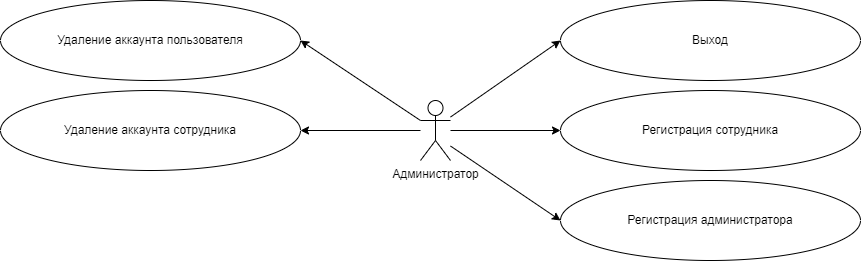

The diagram above was exported from draw.io. Its source (the exported page's mxGraphModel, read from the mxfile embedded in the PNG):
<mxGraphModel dx="2704" dy="483" grid="1" gridSize="10" guides="1" tooltips="1" connect="1" arrows="1" fold="1" page="1" pageScale="1" pageWidth="827" pageHeight="1169" math="0" shadow="0">
  <root>
    <mxCell id="qa61gXqZW96ZbK5qNo9o-0" />
    <mxCell id="qa61gXqZW96ZbK5qNo9o-1" parent="qa61gXqZW96ZbK5qNo9o-0" />
    <mxCell id="Zc59ERUxAe3Vw-qIWk5R-0" style="edgeStyle=none;rounded=0;orthogonalLoop=1;jettySize=auto;html=1;entryX=1;entryY=0.5;entryDx=0;entryDy=0;" parent="qa61gXqZW96ZbK5qNo9o-1" source="Zc59ERUxAe3Vw-qIWk5R-3" target="Zc59ERUxAe3Vw-qIWk5R-4" edge="1">
      <mxGeometry relative="1" as="geometry" />
    </mxCell>
    <mxCell id="Zc59ERUxAe3Vw-qIWk5R-1" style="edgeStyle=none;rounded=0;orthogonalLoop=1;jettySize=auto;html=1;entryX=1;entryY=0.5;entryDx=0;entryDy=0;" parent="qa61gXqZW96ZbK5qNo9o-1" source="Zc59ERUxAe3Vw-qIWk5R-3" target="Zc59ERUxAe3Vw-qIWk5R-5" edge="1">
      <mxGeometry relative="1" as="geometry" />
    </mxCell>
    <mxCell id="Zc59ERUxAe3Vw-qIWk5R-3" value="Администратор" style="shape=umlActor;verticalLabelPosition=bottom;verticalAlign=top;html=1;outlineConnect=0;" parent="qa61gXqZW96ZbK5qNo9o-1" vertex="1">
      <mxGeometry x="-790" y="190" width="30" height="60" as="geometry" />
    </mxCell>
    <mxCell id="Zc59ERUxAe3Vw-qIWk5R-4" value="Удаление аккаунта пользователя" style="ellipse;whiteSpace=wrap;html=1;" parent="qa61gXqZW96ZbK5qNo9o-1" vertex="1">
      <mxGeometry x="-1210" y="90" width="300" height="80" as="geometry" />
    </mxCell>
    <mxCell id="Zc59ERUxAe3Vw-qIWk5R-5" value="Удаление аккаунта сотрудника" style="ellipse;whiteSpace=wrap;html=1;" parent="qa61gXqZW96ZbK5qNo9o-1" vertex="1">
      <mxGeometry x="-1210" y="180" width="300" height="80" as="geometry" />
    </mxCell>
    <mxCell id="Zc59ERUxAe3Vw-qIWk5R-7" style="rounded=0;orthogonalLoop=1;jettySize=auto;html=1;entryX=0;entryY=0.5;entryDx=0;entryDy=0;" parent="qa61gXqZW96ZbK5qNo9o-1" target="Zc59ERUxAe3Vw-qIWk5R-11" edge="1">
      <mxGeometry relative="1" as="geometry">
        <mxPoint x="-760" y="206.55172413793093" as="sourcePoint" />
      </mxGeometry>
    </mxCell>
    <mxCell id="Zc59ERUxAe3Vw-qIWk5R-9" style="edgeStyle=none;rounded=0;orthogonalLoop=1;jettySize=auto;html=1;entryX=0;entryY=0.5;entryDx=0;entryDy=0;" parent="qa61gXqZW96ZbK5qNo9o-1" source="Zc59ERUxAe3Vw-qIWk5R-3" target="Zc59ERUxAe3Vw-qIWk5R-13" edge="1">
      <mxGeometry relative="1" as="geometry">
        <mxPoint x="-640" y="280" as="targetPoint" />
        <mxPoint x="-760" y="225.1724137931035" as="sourcePoint" />
      </mxGeometry>
    </mxCell>
    <mxCell id="Zc59ERUxAe3Vw-qIWk5R-10" style="edgeStyle=none;rounded=0;orthogonalLoop=1;jettySize=auto;html=1;entryX=0;entryY=0.5;entryDx=0;entryDy=0;" parent="qa61gXqZW96ZbK5qNo9o-1" target="Zc59ERUxAe3Vw-qIWk5R-14" edge="1">
      <mxGeometry relative="1" as="geometry">
        <mxPoint x="-640" y="370" as="targetPoint" />
        <mxPoint x="-760" y="235.51724137931024" as="sourcePoint" />
      </mxGeometry>
    </mxCell>
    <mxCell id="Zc59ERUxAe3Vw-qIWk5R-11" value="Выход" style="ellipse;whiteSpace=wrap;html=1;" parent="qa61gXqZW96ZbK5qNo9o-1" vertex="1">
      <mxGeometry x="-650" y="90" width="300" height="80" as="geometry" />
    </mxCell>
    <mxCell id="Zc59ERUxAe3Vw-qIWk5R-13" value="Регистрация сотрудника" style="ellipse;whiteSpace=wrap;html=1;" parent="qa61gXqZW96ZbK5qNo9o-1" vertex="1">
      <mxGeometry x="-650" y="180" width="300" height="80" as="geometry" />
    </mxCell>
    <mxCell id="Zc59ERUxAe3Vw-qIWk5R-14" value="Регистрация администратора" style="ellipse;whiteSpace=wrap;html=1;" parent="qa61gXqZW96ZbK5qNo9o-1" vertex="1">
      <mxGeometry x="-650" y="270" width="300" height="80" as="geometry" />
    </mxCell>
  </root>
</mxGraphModel>